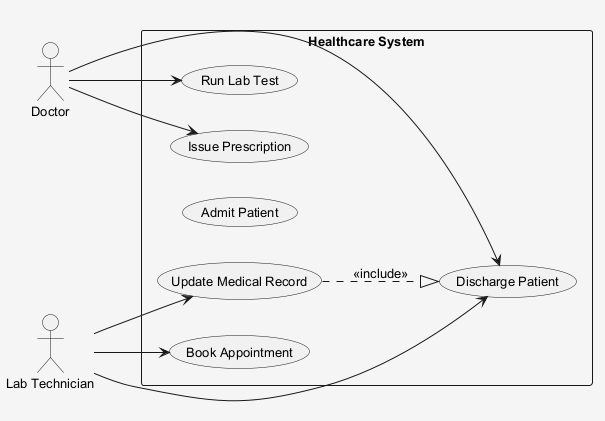

The diagram above was rendered by PlantUML. Its source (embedded in the PNG):
@startuml
skinparam shadowing false
skinparam backgroundColor #F5F5F5
skinparam defaultFontSize 13
left to right direction
actor "Doctor" as Doctor
actor "Lab Technician" as LabTechnician
rectangle "Healthcare System" {
  usecase "Update Medical Record" as UC_UpdateMedicalRecord
  usecase "Run Lab Test" as UC_RunLabTest
  usecase "Discharge Patient" as UC_DischargePatient
  usecase "Admit Patient" as UC_AdmitPatient
  usecase "Book Appointment" as UC_BookAppointment
  usecase "Issue Prescription" as UC_IssuePrescription
}
Doctor --> UC_IssuePrescription
Doctor --> UC_RunLabTest
Doctor --> UC_DischargePatient
LabTechnician --> UC_UpdateMedicalRecord
LabTechnician --> UC_BookAppointment
LabTechnician --> UC_DischargePatient
UC_UpdateMedicalRecord ..|> UC_DischargePatient : <<include>>
@enduml